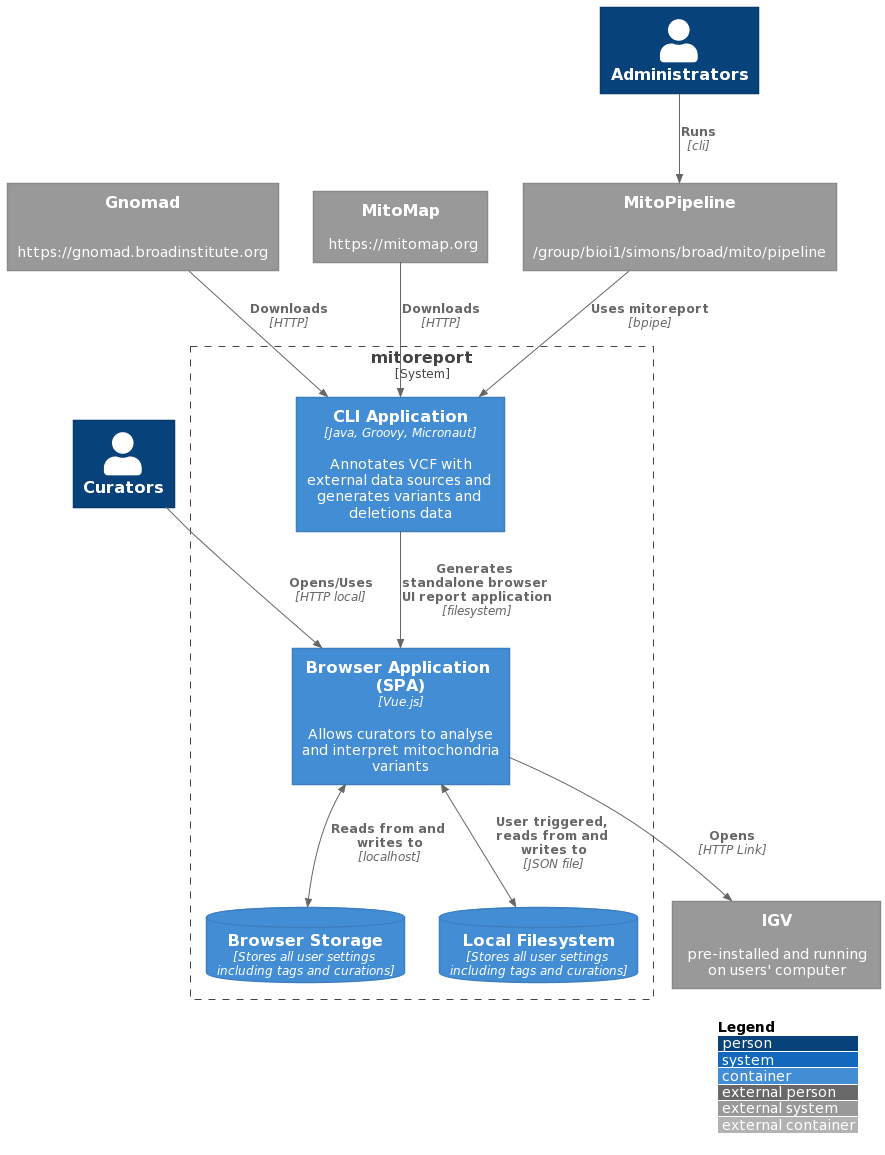

The diagram above was rendered by PlantUML. Its source (embedded in the PNG):
@startuml
!include https://raw.githubusercontent.com/plantuml-stdlib/C4-PlantUML/master/C4_Container.puml

LAYOUT_TOP_DOWN()
LAYOUT_WITH_LEGEND()

Person(curators, "Curators")
Person(admins, "Administrators")

System_Boundary(c1, "mitoreport"){

    Container(ui, "Browser Application (SPA)", "Vue.js", "Allows curators to analyse and interpret mitochondria variants")

    Container(mitoreport, "CLI Application", "Java, Groovy, Micronaut", "Annotates VCF with external data sources and generates variants and deletions data")

    ContainerDb(browser_storage, "Browser Storage", "Stores all user settings including tags and curations")

    ContainerDb(local_fs, "Local Filesystem", "Stores all user settings including tags and curations")

}

System_Ext(gnomad, "Gnomad", "https://gnomad.broadinstitute.org")
System_Ext(mitomap, "MitoMap", "https://mitomap.org")
System_Ext(mito_pipeline, "MitoPipeline", "/group/bioi1/simons/broad/mito/pipeline")
System_Ext(igv, "IGV", "pre-installed and running on users' computer")


Rel(curators, ui, "Opens/Uses", "HTTP local")
Rel(admins, mito_pipeline, "Runs", "cli")
Rel(mitoreport, ui, "Generates standalone browser UI report application", "filesystem")
Rel(mito_pipeline, mitoreport, "Uses mitoreport", "bpipe")
Rel(gnomad, mitoreport, "Downloads", "HTTP")
Rel(mitomap, mitoreport, "Downloads", "HTTP")
Rel(ui, igv, "Opens", "HTTP Link")

BiRel(ui, local_fs, "User triggered, reads from and writes to", "JSON file")
BiRel(ui, browser_storage, "Reads from and writes to", "localhost")
@enduml